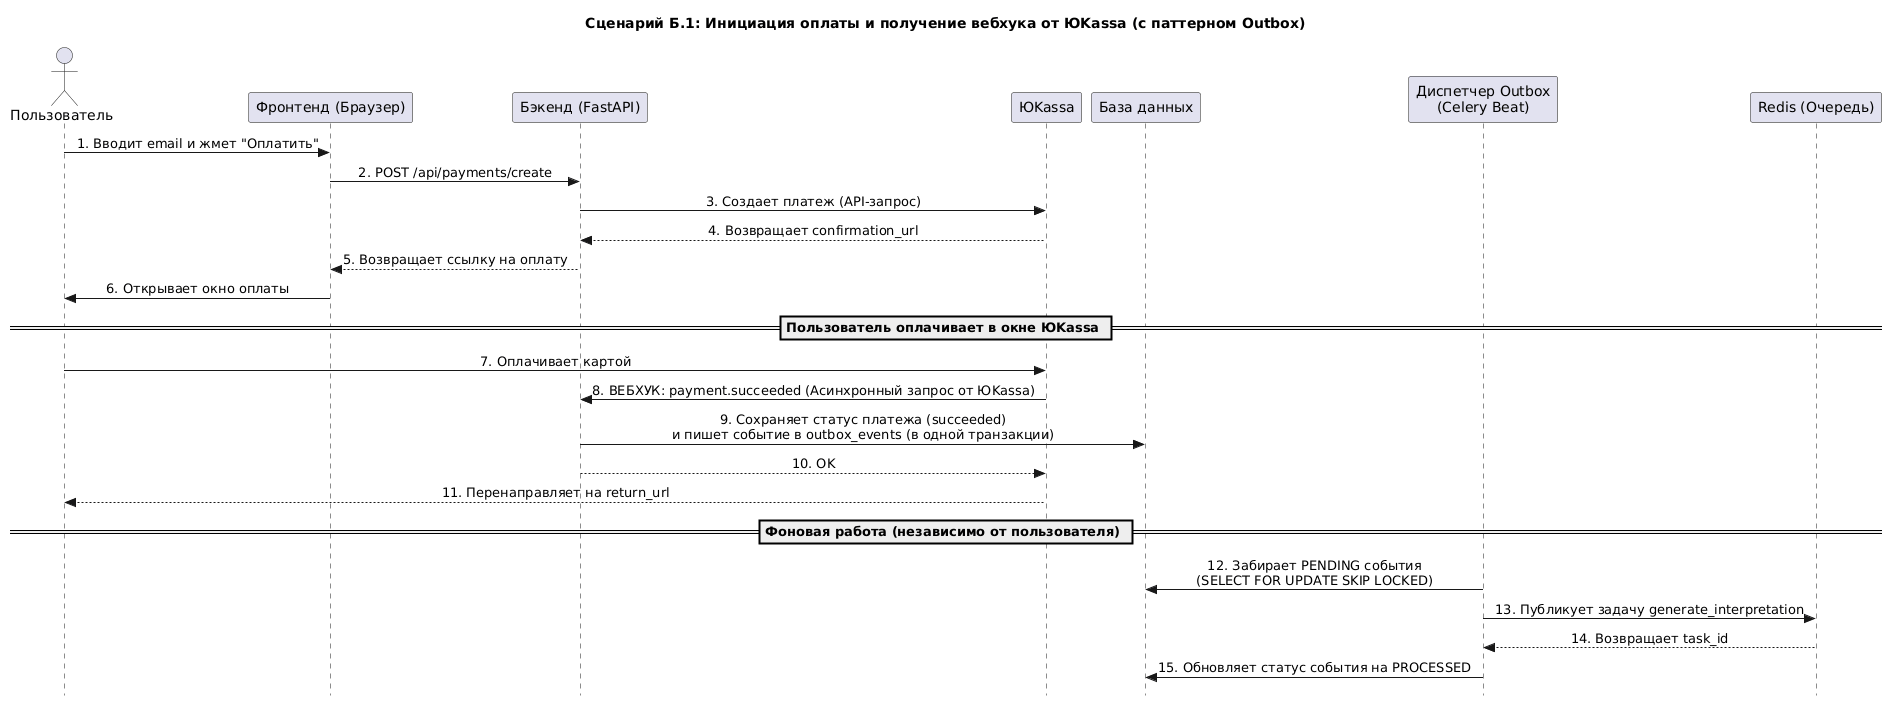

The diagram above was rendered by PlantUML. Its source (embedded in the PNG):
@startuml
skinparam style strictuml
skinparam sequenceMessageAlign center

title Сценарий Б.1: Инициация оплаты и получение вебхука от ЮKassa (с паттерном Outbox)

actor Пользователь
participant "Фронтенд (Браузер)" as Front
participant "Бэкенд (FastAPI)" as Back
participant "ЮKassa" as YK
participant "База данных" as DB
participant "Диспетчер Outbox\n(Celery Beat)" as Outbox
participant "Redis (Очередь)" as Redis

Пользователь -> Front : 1. Вводит email и жмет "Оплатить"
Front -> Back : 2. POST /api/payments/create
Back -> YK : 3. Создает платеж (API-запрос)
YK --> Back : 4. Возвращает confirmation_url
Back --> Front : 5. Возвращает ссылку на оплату
Front -> Пользователь : 6. Открывает окно оплаты

== Пользователь оплачивает в окне ЮKassa ==
Пользователь -> YK : 7. Оплачивает картой
YK -> Back : 8. ВЕБХУК: payment.succeeded (Асинхронный запрос от ЮKassa)
Back -> DB : 9. Сохраняет статус платежа (succeeded)\nи пишет событие в outbox_events (в одной транзакции)
Back --> YK : 10. OK
YK --> Пользователь : 11. Перенаправляет на return_url

== Фоновая работа (независимо от пользователя) ==
Outbox -> DB : 12. Забирает PENDING события\n(SELECT FOR UPDATE SKIP LOCKED)
Outbox -> Redis : 13. Публикует задачу generate_interpretation
Redis --> Outbox : 14. Возвращает task_id
Outbox -> DB : 15. Обновляет статус события на PROCESSED
@enduml